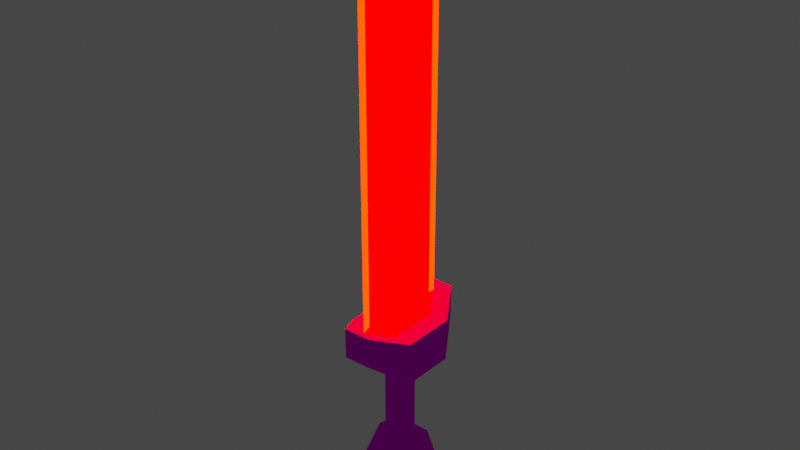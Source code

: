 # Source: sword-wide.blend  (saved by Blender 2.80.75; exported with 4.5.12 LTS)
import bpy
from mathutils import Matrix  # noqa: F401  (used for matrix-valued properties, if any)

bpy.ops.wm.read_factory_settings(use_empty=True)
scene = bpy.context.scene
scene.name = 'Scene'

# ---- collections
col_collection = bpy.data.collections.new('Collection'); scene.collection.children.link(col_collection)

# ---- images (referenced by path relative to the original .blend; pixels are not part of the script)
import os
ASSET_DIR = os.environ.get("B2B_ASSET_DIR", "")  # directory of the original .blend (textures are referenced by path, not embedded)
HERE = os.path.dirname(os.path.abspath(__file__))  # packed textures are extracted next to this script under _unpacked/

def load_image(name, relpath, width, height, colorspace="sRGB"):
    """Load a texture the original file referenced (path relative to the .blend, or extracted next to this script)."""
    p = next((c for c in (os.path.join(HERE, relpath), os.path.join(ASSET_DIR, relpath)) if relpath and os.path.exists(c)), "")
    if p:
        img = bpy.data.images.load(p, check_existing=True)
        img.name = name
    else:  # same state as the original file: an image datablock whose file is absent (Cycles renders it pink)
        img = bpy.data.images.new(name, width, height)
        img.source = "FILE"
        img.filepath = "//" + (relpath or name)
    img.colorspace_settings.name = colorspace
    return img
img_textests_png_001 = load_image('texTests.png.001', 'texTests.png', 1024, 1024, 'sRGB')

# ---- materials (node trees are filled in below, after node groups)
mat_material_002 = bpy.data.materials.new('Material.002')
mat_material_002.use_transparent_shadow = False
mat_material_002.roughness = 0.0
mat_material_002.specular_intensity = 0.0
mat_material_001 = bpy.data.materials.new('Material.001')
mat_material_001.surface_render_method = 'BLENDED'
mat_material_001.blend_method = 'BLEND'
mat_material_001.use_transparent_shadow = False
mat_material_001.preview_render_type = 'SHADERBALL'
mat_material_001.roughness = 0.0
mat_material_001.specular_intensity = 0.0

# ---- material node trees
mat_material_002.use_nodes = True; mat_material_002.node_tree.nodes.clear()
_N = mat_material_002.node_tree.nodes; _L = mat_material_002.node_tree.links
n0 = _N.new('ShaderNodeOutputMaterial'); n0.name = 'Material Output'; n0.location = (300, 300)
n1 = _N.new('ShaderNodeBsdfPrincipled'); n1.name = 'Principled BSDF'; n1.location = (10, 300)
n1.distribution = 'GGX'
n1.subsurface_method = 'BURLEY'
n1.inputs[2].default_value = 0.0
n1.inputs[3].default_value = 1.45
n1.inputs[13].default_value = 0.0
n1.inputs[27].default_value = (0.0, 0.0, 0.0, 1.0)
n1.inputs[28].default_value = 1.0
n2 = _N.new('ShaderNodeNormalMap'); n2.name = 'Normal Map'; n2.location = (-300, -300)
n2.label = 'Normal/Map'
n2.inputs[0].default_value = 0.14
n3 = _N.new('ShaderNodeTexImage'); n3.name = 'Image Texture'; n3.location = (-300, 600)
n3.image = img_textests_png_001
_L.new(n1.outputs[0], n0.inputs[0])
_L.new(n2.outputs[0], n1.inputs[5])
_L.new(n3.outputs[0], n1.inputs[0])
n0.is_active_output = True
mat_material_001.use_nodes = True; mat_material_001.node_tree.nodes.clear()
_N = mat_material_001.node_tree.nodes; _L = mat_material_001.node_tree.links
n0 = _N.new('ShaderNodeOutputMaterial'); n0.name = 'Material Output'; n0.location = (354, 300)
n1 = _N.new('ShaderNodeNewGeometry'); n1.name = 'Geometry'; n1.location = (-462, 358)
n2 = _N.new('ShaderNodeEmission'); n2.name = 'Emission'; n2.location = (-65, 184)
n2.inputs[0].default_value = (1.0, 0.01171, 0.0, 1.0)
n2.inputs[1].default_value = 10.0
n3 = _N.new('ShaderNodeMixShader'); n3.name = 'Mix Shader'; n3.location = (200, 300)
n4 = _N.new('ShaderNodeBsdfTransparent'); n4.name = 'Transparent BSDF'; n4.location = (-68, 79)
_L.new(n1.outputs[6], n3.inputs[0])
_L.new(n3.outputs[0], n0.inputs[0])
_L.new(n2.outputs[0], n3.inputs[1])
_L.new(n4.outputs[0], n3.inputs[2])
n0.is_active_output = True

# ---- world
world_world = bpy.data.worlds.new('World'); scene.world = world_world
world_world.use_nodes = True; world_world.node_tree.nodes.clear()
_N = world_world.node_tree.nodes; _L = world_world.node_tree.links
n0 = _N.new('ShaderNodeOutputWorld'); n0.name = 'World Output'; n0.location = (300, 300)
n1 = _N.new('ShaderNodeBackground'); n1.name = 'Background'; n1.location = (10, 300)
n1.inputs[0].default_value = (0.05088, 0.05088, 0.05088, 1.0)
_L.new(n1.outputs[0], n0.inputs[0])
n0.is_active_output = True
world_world.color = (0.05088, 0.05088, 0.05088)
world_world.use_sun_shadow = False
world_world.sun_shadow_jitter_overblur = 0.0

# ---- meshes
me_cube_002 = bpy.data.meshes.new('Cube.002')
me_cube_002.from_pydata([(4.914e-08, 15.45, 110.0), (4.914e-08, 15.45, -5.808), (4.914e-08, -15.45, 110.0), (4.914e-08, -15.45, -5.808), (4.914e-08, -2.619e-08, 133.8), (4.137, -8.361, 110.0), (4.137, 8.361, 110.0), (4.137, -8.361, -5.808), (4.137, 8.361, -5.808), (4.137, -2.619e-08, 122.5), (-4.137, -8.361, -5.808), (-4.137, 8.361, -5.808), (-4.137, -8.361, 110.0), (-4.137, 8.361, 110.0), (-4.137, -2.619e-08, 122.5)], [], [(7, 5, 2, 3), (11, 13, 0, 1), (12, 2, 4, 14), (6, 0, 4, 9), (11, 1, 8, 7, 3, 10), (1, 0, 6, 8), (9, 5, 7, 8, 6), (2, 5, 9, 4), (0, 13, 14, 4), (14, 13, 11, 10, 12), (3, 2, 12, 10)])
_uv = me_cube_002.uv_layers.new(name='UVMap')
_uv.uv.foreach_set('vector', [0.06599, 0.04918, 0.06599, 0.8179, 0.01738, 0.8179, 0.01738, 0.04918, 0.1806, 0.04918, 0.1806, 0.8179, 0.2292, 0.8179, 0.2292, 0.04918, 0.06599, 0.8179, 0.01738, 0.8179, 0.1233, 0.9614, 0.1233, 0.8933, 0.1806, 0.8179, 0.2292, 0.8179, 0.1233, 0.9614, 0.1233, 0.8933, 0.1806, 0.04918, 0.2292, 0.04918, 0.1806, 0.04918, 0.06599, 0.04918, 0.01738, 0.04918, 0.06599, 0.04918, 0.2292, 0.04918, 0.2292, 0.8179, 0.1806, 0.8179, 0.1806, 0.04918, 0.1233, 0.8933, 0.06599, 0.8179, 0.06599, 0.04918, 0.1806, 0.04918, 0.1806, 0.8179, 0.01738, 0.8179, 0.06599, 0.8179, 0.1233, 0.8933, 0.1233, 0.9614, 0.2292, 0.8179, 0.1806, 0.8179, 0.1233, 0.8933, 0.1233, 0.9614, 0.1233, 0.8933, 0.1806, 0.8179, 0.1806, 0.04918, 0.06599, 0.04918, 0.06599, 0.8179, 0.01738, 0.04918, 0.01738, 0.8179, 0.06599, 0.8179, 0.06599, 0.04918])
me_cube_002.materials.append(mat_material_002)
me_cube_002.use_remesh_preserve_volume = False
me_cube_002.use_remesh_preserve_attributes = False
me_cube_002.use_mirror_vertex_groups = False
me_cube_002.update()
me_cube_002.normals_split_custom_set([tuple(v) for v in zip(*[iter([0.8638, -0.5039, 8.026e-09, 0.8638, -0.5039, 8.026e-09, 0.8638, -0.5039, 8.026e-09, 0.8638, -0.5039, 8.026e-09, -0.8638, 0.5039, 8.026e-09, -0.8638, 0.5039, 8.026e-09, -0.8638, 0.5039, 8.026e-09, -0.8638, 0.5039, 8.026e-09, -0.8262, -0.4716, 0.3083, -0.8262, -0.4716, 0.3083, -0.8262, -0.4716, 0.3083, -0.8262, -0.4716, 0.3083, 0.8262, 0.4716, 0.3083, 0.8262, 0.4716, 0.3083, 0.8262, 0.4716, 0.3083, 0.8262, 0.4716, 0.3083, -3.872e-08, 0.0, -1.0, -3.872e-08, 0.0, -1.0, -3.872e-08, 0.0, -1.0, -3.872e-08, 0.0, -1.0, -3.872e-08, 0.0, -1.0, -3.872e-08, 0.0, -1.0, 0.8638, 0.5039, 1.916e-08, 0.8638, 0.5039, 1.916e-08, 0.8638, 0.5039, 1.916e-08, 0.8638, 0.5039, 1.916e-08, 1.0, -7.476e-08, 9.767e-09, 1.0, -7.476e-08, 9.767e-09, 1.0, -7.476e-08, 9.767e-09, 1.0, -7.476e-08, 9.767e-09, 1.0, -7.476e-08, 9.767e-09, 0.8262, -0.4716, 0.3083, 0.8262, -0.4716, 0.3083, 0.8262, -0.4716, 0.3083, 0.8262, -0.4716, 0.3083, -0.8262, 0.4716, 0.3083, -0.8262, 0.4716, 0.3083, -0.8262, 0.4716, 0.3083, -0.8262, 0.4716, 0.3083, -1.0, 0.0, 0.0, -1.0, 0.0, 0.0, -1.0, 0.0, 0.0, -1.0, 0.0, 0.0, -1.0, 0.0, 0.0, -0.8638, -0.5039, 8.026e-09, -0.8638, -0.5039, 8.026e-09, -0.8638, -0.5039, 8.026e-09, -0.8638, -0.5039, 8.026e-09])] * 3)])
me_cube_000 = bpy.data.meshes.new('Cube.000')
me_cube_000.from_pydata([(-4.697, -21.88, -9.065), (-4.697, -21.88, 1.77), (-4.697, 21.88, -9.065), (-4.697, 21.88, 1.77), (4.697, -21.88, -9.065), (4.697, -21.88, 1.77), (4.697, 21.88, -9.065), (4.697, 21.88, 1.77), (-12.29, 9.55, -18.59), (-12.29, -9.55, -3.417), (12.29, -9.55, -18.59), (12.29, 9.55, -3.417), (2.85e-09, 5.192, -52.84), (2.85e-09, 5.192, -13.48), (4.496, 2.596, -52.84), (4.496, 2.596, -13.48), (4.496, -2.596, -52.84), (4.496, -2.596, -13.48), (2.85e-09, -5.192, -52.84), (2.85e-09, -5.192, -13.48), (-4.496, -2.596, -52.84), (-4.496, -2.596, -13.48), (-4.496, 2.596, -52.84), (-4.496, 2.596, -13.48), (4.914e-08, 15.7, -58.55), (4.914e-08, -2.619e-08, -42.84), (4.914e-08, -2.619e-08, -74.25), (4.914e-08, -15.7, -58.55), (9.323, -2.619e-08, -50.37), (9.323, 8.178, -58.55), (9.323, -8.178, -58.55), (9.323, -2.619e-08, -66.73), (-9.323, -2.619e-08, -50.37), (-9.323, 8.178, -58.55), (-9.323, -8.178, -58.55), (-9.323, -2.619e-08, -66.73), (-12.29, 9.55, -3.417), (12.29, -9.55, -3.417), (12.29, 9.55, -18.59), (-12.29, -9.55, -18.59)], [], [(8, 36, 3, 2), (2, 3, 7, 6), (10, 37, 5, 4), (4, 5, 1, 0), (39, 10, 4, 0), (37, 9, 1, 5), (7, 3, 36, 11), (2, 6, 38, 8), (6, 7, 11, 38), (0, 1, 9, 39), (12, 13, 15, 14), (26, 27, 34, 35), (14, 15, 17, 16), (33, 24, 26, 35), (16, 17, 19, 18), (18, 19, 21, 20), (15, 13, 23, 21, 19, 17), (20, 21, 23, 22), (24, 29, 31, 26), (25, 32, 34, 27), (22, 23, 13, 12), (12, 14, 16, 18, 20, 22), (24, 25, 28, 29), (33, 32, 25, 24), (29, 28, 30, 31), (35, 34, 32, 33), (28, 25, 27, 30), (31, 30, 27, 26), (10, 38, 11, 37), (37, 11, 36, 9), (8, 39, 9, 36), (39, 8, 38, 10)])
_uv = me_cube_000.uv_layers.new(name='UVMap')
_uv.uv.foreach_set('vector', [0.5376, 0.2379, 0.7073, 0.2379, 0.6809, 0.3243, 0.6201, 0.3243, 0.6201, 0.3243, 0.6809, 0.3243, 0.6809, 0.3548, 0.6201, 0.3548, 0.5376, 0.4412, 0.7073, 0.4412, 0.6809, 0.5276, 0.6201, 0.5276, 0.6201, 0.5276, 0.6809, 0.5276, 0.6809, 0.5581, 0.6201, 0.5581, 0.5376, 0.6445, 0.5376, 0.4412, 0.6201, 0.5276, 0.6201, 0.5581, 0.7073, 0.4412, 0.7073, 0.6445, 0.6809, 0.5581, 0.6809, 0.5276, 0.6809, 0.3548, 0.6809, 0.3243, 0.7073, 0.2379, 0.7073, 0.4412, 0.6201, 0.3243, 0.6201, 0.3548, 0.5376, 0.4412, 0.5376, 0.2379, 0.6201, 0.3548, 0.6809, 0.3548, 0.7073, 0.4412, 0.5376, 0.4412, 0.6201, 0.5581, 0.6809, 0.5581, 0.7073, 0.6445, 0.5376, 0.6445, 0.9684, 0.4886, 0.9684, 0.5741, 0.9399, 0.5741, 0.9399, 0.4886, 0.5924, 0.371, 0.6557, 0.371, 0.6557, 0.4026, 0.5924, 0.4026, 0.9399, 0.4886, 0.9399, 0.5741, 0.9114, 0.5741, 0.9114, 0.4886, 0.5924, 0.4026, 0.624, 0.4026, 0.624, 0.4659, 0.5924, 0.4659, 0.9114, 0.4886, 0.9114, 0.5741, 0.8829, 0.5741, 0.8829, 0.4886, 0.8829, 0.4886, 0.8829, 0.5741, 0.8544, 0.5741, 0.8544, 0.4886, 0.8757, 0.4664, 0.8402, 0.4869, 0.8046, 0.4664, 0.8046, 0.4254, 0.8402, 0.4049, 0.8757, 0.4254, 0.8544, 0.4886, 0.8544, 0.5741, 0.8259, 0.5741, 0.8259, 0.4886, 0.624, 0.4026, 0.6557, 0.4026, 0.6557, 0.4659, 0.624, 0.4659, 0.624, 0.4659, 0.6557, 0.4659, 0.6557, 0.5292, 0.624, 0.5292, 0.8259, 0.4886, 0.8259, 0.5741, 0.7974, 0.5741, 0.7974, 0.4886, 0.9256, 0.4869, 0.9612, 0.4664, 0.9612, 0.4254, 0.9256, 0.4049, 0.8901, 0.4254, 0.8901, 0.4664, 0.5924, 0.5608, 0.6557, 0.5608, 0.6557, 0.5924, 0.5924, 0.5924, 0.5924, 0.5292, 0.6557, 0.5292, 0.6557, 0.5608, 0.5924, 0.5608, 0.5291, 0.4659, 0.5924, 0.4659, 0.5924, 0.5292, 0.5291, 0.5292, 0.6557, 0.4659, 0.7189, 0.4659, 0.7189, 0.5292, 0.6557, 0.5292, 0.5924, 0.4659, 0.624, 0.4659, 0.624, 0.5292, 0.5924, 0.5292, 0.5924, 0.3394, 0.6557, 0.3394, 0.6557, 0.371, 0.5924, 0.371, 0.5376, 0.4412, 0.5376, 0.4412, 0.7073, 0.4412, 0.7073, 0.4412, 0.7073, 0.4412, 0.7073, 0.4412, 0.7073, 0.2379, 0.7073, 0.6445, 0.5376, 0.2379, 0.5376, 0.6445, 0.7073, 0.6445, 0.7073, 0.2379, 0.5376, 0.6445, 0.5376, 0.2379, 0.5376, 0.4412, 0.5376, 0.4412])
me_cube_000.materials.append(mat_material_002)
me_cube_000.materials.append(mat_material_001)
me_cube_000.use_remesh_preserve_volume = False
me_cube_000.use_remesh_preserve_attributes = False
me_cube_000.use_mirror_vertex_groups = False
me_cube_000.update()
me_cube_000.normals_split_custom_set([tuple(v) for v in zip(*[iter([-0.8514, 0.5245, 0.0, -0.8514, 0.5245, 0.0, -0.8514, 0.5245, 0.0, -0.8514, 0.5245, 0.0, 0.0, 1.0, 0.0, 0.0, 1.0, 0.0, 0.0, 1.0, 0.0, 0.0, 1.0, 0.0, 0.8514, -0.5245, 0.0, 0.8514, -0.5245, 0.0, 0.8514, -0.5245, 0.0, 0.8514, -0.5245, 0.0, 0.0, -1.0, 0.0, 0.0, -1.0, 0.0, 0.0, -1.0, 0.0, 0.0, -1.0, 0.0, 0.0, -0.6113, -0.7914, 0.0, -0.6113, -0.7914, 0.0, -0.6113, -0.7914, 0.0, -0.6113, -0.7914, 0.0, 0.3879, 0.9217, 0.0, 0.3879, 0.9217, 0.0, 0.3879, 0.9217, 0.0, 0.3879, 0.9217, 0.0, -0.3879, 0.9217, 0.0, -0.3879, 0.9217, 0.0, -0.3879, 0.9217, 0.0, -0.3879, 0.9217, 0.0, 0.6113, -0.7914, 0.0, 0.6113, -0.7914, 0.0, 0.6113, -0.7914, 0.0, 0.6113, -0.7914, 0.8514, 0.5245, 0.0, 0.8514, 0.5245, 0.0, 0.8514, 0.5245, 0.0, 0.8514, 0.5245, 0.0, -0.8514, -0.5245, 0.0, -0.8514, -0.5245, 0.0, -0.8514, -0.5245, 0.0, -0.8514, -0.5245, 0.0, 0.5, 0.866, 2.801e-08, 0.5, 0.866, 2.801e-08, 0.5, 0.866, 2.801e-08, 0.5, 0.866, 2.801e-08, -0.4957, -0.6141, -0.6141, -0.4957, -0.6141, -0.6141, -0.4957, -0.6141, -0.6141, -0.4957, -0.6141, -0.6141, 1.0, -2.241e-07, -6.677e-15, 1.0, -2.241e-07, -6.677e-15, 1.0, -2.241e-07, -6.677e-15, 1.0, -2.241e-07, -6.677e-15, -0.4957, 0.6141, -0.6141, -0.4957, 0.6141, -0.6141, -0.4957, 0.6141, -0.6141, -0.4957, 0.6141, -0.6141, 0.5, -0.866, -1.867e-08, 0.5, -0.866, -1.867e-08, 0.5, -0.866, -1.867e-08, 0.5, -0.866, -1.867e-08, -0.5, -0.866, -2.801e-08, -0.5, -0.866, -2.801e-08, -0.5, -0.866, -2.801e-08, -0.5, -0.866, -2.801e-08, 5.447e-08, 0.0, 1.0, 5.447e-08, 0.0, 1.0, 5.447e-08, 0.0, 1.0, 5.447e-08, 0.0, 1.0, 5.447e-08, 0.0, 1.0, 5.447e-08, 0.0, 1.0, -1.0, 0.0, 0.0, -1.0, 0.0, 0.0, -1.0, 0.0, 0.0, -1.0, 0.0, 0.0, 0.4957, 0.6141, -0.6141, 0.4957, 0.6141, -0.6141, 0.4957, 0.6141, -0.6141, 0.4957, 0.6141, -0.6141, -0.4957, -0.6141, 0.6141, -0.4957, -0.6141, 0.6141, -0.4957, -0.6141, 0.6141, -0.4957, -0.6141, 0.6141, -0.5, 0.866, 2.801e-08, -0.5, 0.866, 2.801e-08, -0.5, 0.866, 2.801e-08, -0.5, 0.866, 2.801e-08, 0.0, 0.0, -1.0, 0.0, 0.0, -1.0, 0.0, 0.0, -1.0, 0.0, 0.0, -1.0, 0.0, 0.0, -1.0, 0.0, 0.0, -1.0, 0.4957, 0.6141, 0.6141, 0.4957, 0.6141, 0.6141, 0.4957, 0.6141, 0.6141, 0.4957, 0.6141, 0.6141, -0.4957, 0.6141, 0.6141, -0.4957, 0.6141, 0.6141, -0.4957, 0.6141, 0.6141, -0.4957, 0.6141, 0.6141, 1.0, 0.0, 0.0, 1.0, 0.0, 0.0, 1.0, 0.0, 0.0, 1.0, 0.0, 0.0, -1.0, 0.0, 0.0, -1.0, 0.0, 0.0, -1.0, 0.0, 0.0, -1.0, 0.0, 0.0, 0.4957, -0.6141, 0.6141, 0.4957, -0.6141, 0.6141, 0.4957, -0.6141, 0.6141, 0.4957, -0.6141, 0.6141, 0.4957, -0.6141, -0.6141, 0.4957, -0.6141, -0.6141, 0.4957, -0.6141, -0.6141, 0.4957, -0.6141, -0.6141, 1.0, 0.0, 0.0, 1.0, 0.0, 0.0, 1.0, 0.0, 0.0, 1.0, 0.0, 0.0, 0.0, 0.0, 1.0, 0.0, 0.0, 1.0, 0.0, 0.0, 1.0, 0.0, 0.0, 1.0, -1.0, 0.0, 0.0, -1.0, 0.0, 0.0, -1.0, 0.0, 0.0, -1.0, 0.0, 0.0, 0.0, 0.0, -1.0, 0.0, 0.0, -1.0, 0.0, 0.0, -1.0, 0.0, 0.0, -1.0])] * 3)])
me_cube_005 = bpy.data.meshes.new('Cube.005')
me_cube_005.from_pydata([(-3.249e-08, 18.26, 110.8), (-2.835e-08, 18.11, -7.646), (4.914e-08, -18.26, 110.8), (-2.835e-08, -18.11, -7.646), (4.914e-08, -2.619e-08, 138.7), (5.611, -8.842, 110.1), (5.611, 8.842, 110.1), (5.672, -8.776, -7.129), (5.672, 8.776, -7.129), (5.7, -7.05e-08, 122.9), (-5.672, -8.776, -7.129), (-5.672, 8.776, -7.129), (-5.611, -8.842, 110.1), (-5.611, 8.842, 110.1), (-5.7, -2.619e-08, 122.9)], [], [(7, 3, 2, 5), (11, 1, 0, 13), (12, 14, 4, 2), (6, 9, 4, 0), (11, 10, 3, 7, 8, 1), (1, 8, 6, 0), (9, 6, 8, 7, 5), (2, 4, 9, 5), (0, 4, 14, 13), (14, 12, 10, 11, 13), (3, 10, 12, 2)])
me_cube_005.polygons.foreach_set('material_index', [1, 1, 1, 1, 1, 1, 1, 1, 1, 1, 1])
_uv = me_cube_005.uv_layers.new(name='UVMap')
_uv.uv.foreach_set('vector', [0.06599, 0.04918, 0.01738, 0.04918, 0.01738, 0.8179, 0.06599, 0.8179, 0.1806, 0.04918, 0.2292, 0.04918, 0.2292, 0.8179, 0.1806, 0.8179, 0.06599, 0.8179, 0.1233, 0.8933, 0.1233, 0.9614, 0.01738, 0.8179, 0.1806, 0.8179, 0.1233, 0.8933, 0.1233, 0.9614, 0.2292, 0.8179, 0.1806, 0.04918, 0.06599, 0.04918, 0.01738, 0.04918, 0.06599, 0.04918, 0.1806, 0.04918, 0.2292, 0.04918, 0.2292, 0.04918, 0.1806, 0.04918, 0.1806, 0.8179, 0.2292, 0.8179, 0.1233, 0.8933, 0.1806, 0.8179, 0.1806, 0.04918, 0.06599, 0.04918, 0.06599, 0.8179, 0.01738, 0.8179, 0.1233, 0.9614, 0.1233, 0.8933, 0.06599, 0.8179, 0.2292, 0.8179, 0.1233, 0.9614, 0.1233, 0.8933, 0.1806, 0.8179, 0.1233, 0.8933, 0.06599, 0.8179, 0.06599, 0.04918, 0.1806, 0.04918, 0.1806, 0.8179, 0.01738, 0.04918, 0.06599, 0.04918, 0.06599, 0.8179, 0.01738, 0.8179])
me_cube_005.materials.append(mat_material_002)
me_cube_005.materials.append(mat_material_001)
me_cube_005.use_remesh_preserve_volume = False
me_cube_005.use_remesh_preserve_attributes = False
me_cube_005.use_mirror_vertex_groups = False
me_cube_005.update()
me_cube_005.normals_split_custom_set([tuple(v) for v in zip(*[iter([-0.8568, 0.5157, 0.0002564, -0.8568, 0.5157, 0.0002564, -0.8568, 0.5157, 0.0002564, -0.8568, 0.5157, 0.0002564, 0.8568, -0.5157, 0.0002564, 0.8568, -0.5157, 0.0002564, 0.8568, -0.5157, 0.0002564, 0.8568, -0.5157, 0.0002564, 0.8314, 0.4635, -0.3066, 0.8314, 0.4635, -0.3066, 0.8314, 0.4635, -0.3066, 0.8314, 0.4635, -0.3066, -0.8314, -0.4635, -0.3066, -0.8314, -0.4635, -0.3066, -0.8314, -0.4635, -0.3066, -0.8314, -0.4635, -0.3066, -2.502e-08, 1.955e-09, 1.0, -2.502e-08, 1.955e-09, 1.0, -2.502e-08, 1.955e-09, 1.0, -2.502e-08, 1.955e-09, 1.0, -2.502e-08, 1.955e-09, 1.0, -2.502e-08, 1.955e-09, 1.0, -0.8568, -0.5157, 0.0002564, -0.8568, -0.5157, 0.0002564, -0.8568, -0.5157, 0.0002564, -0.8568, -0.5157, 0.0002564, -1.0, 5.602e-08, -0.0001324, -1.0, 5.602e-08, -0.0001324, -1.0, 5.602e-08, -0.0001324, -1.0, 5.602e-08, -0.0001324, -1.0, 5.602e-08, -0.0001324, -0.8314, 0.4635, -0.3066, -0.8314, 0.4635, -0.3066, -0.8314, 0.4635, -0.3066, -0.8314, 0.4635, -0.3066, 0.8314, -0.4635, -0.3066, 0.8314, -0.4635, -0.3066, 0.8314, -0.4635, -0.3066, 0.8314, -0.4635, -0.3066, 1.0, 0.0, -0.0001324, 1.0, 0.0, -0.0001324, 1.0, 0.0, -0.0001324, 1.0, 0.0, -0.0001324, 1.0, 0.0, -0.0001324, 0.8568, 0.5157, 0.0002564, 0.8568, 0.5157, 0.0002564, 0.8568, 0.5157, 0.0002564, 0.8568, 0.5157, 0.0002564])] * 3)])

# ---- objects
ob_cube_001 = bpy.data.objects.new('Cube.001', me_cube_002)
ob_cube = bpy.data.objects.new('Cube', me_cube_000)
ob_cube_002 = bpy.data.objects.new('Cube.002', me_cube_005)

# ---- transforms, parenting, visibility, modifiers, constraints
ob_cube_001.location = (0.0, 0.0, 0.0)
ob_cube_001.rotation_euler = (-1.629e-07, 0.0, 0.0)
ob_cube_001.scale = (0.01, 0.01, 0.01)
ob_cube_001.color = (0.8, 0.8, 0.8, 1.0)
ob_cube_001.lineart.crease_threshold = 0.0
ob_cube.location = (0.0, 0.0, 0.0)
ob_cube.rotation_euler = (-1.629e-07, 0.0, 0.0)
ob_cube.scale = (0.01, 0.01, 0.01)
ob_cube.color = (0.8, 0.8, 0.8, 1.0)
ob_cube.lineart.crease_threshold = 0.0
ob_cube_002.location = (0.0, 0.0, 0.0)
ob_cube_002.rotation_euler = (-1.629e-07, 0.0, 0.0)
ob_cube_002.scale = (0.01, 0.01, 0.01)
ob_cube_002.color = (0.8, 0.8, 0.8, 1.0)
ob_cube_002.lineart.crease_threshold = 0.0

# ---- collection membership
col_collection.objects.link(ob_cube_001)
col_collection.objects.link(ob_cube)
col_collection.objects.link(ob_cube_002)

# ---- scene / render settings (as saved in the file)
scene.frame_start = 1; scene.frame_end = 250; scene.frame_set(1)
scene.render.engine = 'BLENDER_EEVEE_NEXT'
scene.cycles.use_denoising = False
scene.cycles.samples = 128
scene.cycles.sampling_pattern = 'TABULATED_SOBOL'
scene.cycles.use_adaptive_sampling = False
scene.cycles.use_light_tree = False
scene.view_settings.view_transform = 'Filmic'
bpy.context.view_layer.update()

# ---- added for rendering (the .blend has no active camera): camera
cam_auto = bpy.data.cameras.new('AutoCamera')
cam_auto.lens = 50.0
cam_auto.sensor_width = 36.0
cam_auto.clip_end = 1000.0
ob_auto_camera = bpy.data.objects.new('AutoCamera', cam_auto)
scene.collection.objects.link(ob_auto_camera)
ob_auto_camera.location = (2.02428, -2.42914, 1.94169)
ob_auto_camera.rotation_euler = (1.09748, -7.21219e-08, 0.694738)
scene.camera = ob_auto_camera
bpy.context.view_layer.update()
